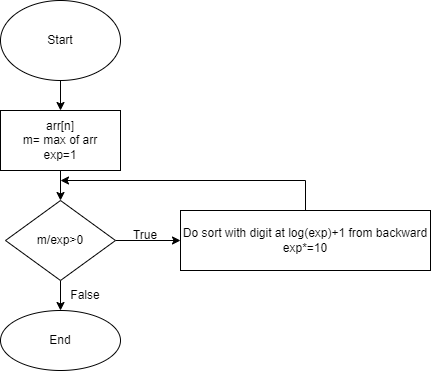

The diagram above was exported from draw.io. Its source (the exported page's mxGraphModel, read from the mxfile embedded in the PNG):
<mxGraphModel dx="996" dy="583" grid="1" gridSize="10" guides="1" tooltips="1" connect="1" arrows="1" fold="1" page="1" pageScale="1" pageWidth="850" pageHeight="1100" math="0" shadow="0">
  <root>
    <mxCell id="0" />
    <mxCell id="1" parent="0" />
    <mxCell id="ZNht2TTC3OmqXjWFoFva-4" value="" style="edgeStyle=orthogonalEdgeStyle;rounded=0;orthogonalLoop=1;jettySize=auto;html=1;" edge="1" parent="1" source="ZNht2TTC3OmqXjWFoFva-1" target="ZNht2TTC3OmqXjWFoFva-3">
      <mxGeometry relative="1" as="geometry" />
    </mxCell>
    <mxCell id="ZNht2TTC3OmqXjWFoFva-1" value="Start" style="ellipse;whiteSpace=wrap;html=1;" vertex="1" parent="1">
      <mxGeometry x="360" y="40" width="120" height="80" as="geometry" />
    </mxCell>
    <mxCell id="ZNht2TTC3OmqXjWFoFva-6" value="" style="edgeStyle=orthogonalEdgeStyle;rounded=0;orthogonalLoop=1;jettySize=auto;html=1;" edge="1" parent="1" source="ZNht2TTC3OmqXjWFoFva-3" target="ZNht2TTC3OmqXjWFoFva-5">
      <mxGeometry relative="1" as="geometry" />
    </mxCell>
    <mxCell id="ZNht2TTC3OmqXjWFoFva-3" value="arr[n]&lt;br&gt;m= max of arr&lt;br&gt;exp=1" style="whiteSpace=wrap;html=1;" vertex="1" parent="1">
      <mxGeometry x="360" y="150" width="120" height="60" as="geometry" />
    </mxCell>
    <mxCell id="ZNht2TTC3OmqXjWFoFva-8" value="" style="edgeStyle=orthogonalEdgeStyle;rounded=0;orthogonalLoop=1;jettySize=auto;html=1;" edge="1" parent="1" source="ZNht2TTC3OmqXjWFoFva-5" target="ZNht2TTC3OmqXjWFoFva-7">
      <mxGeometry relative="1" as="geometry" />
    </mxCell>
    <mxCell id="ZNht2TTC3OmqXjWFoFva-10" value="" style="edgeStyle=orthogonalEdgeStyle;rounded=0;orthogonalLoop=1;jettySize=auto;html=1;" edge="1" parent="1" source="ZNht2TTC3OmqXjWFoFva-5" target="ZNht2TTC3OmqXjWFoFva-9">
      <mxGeometry relative="1" as="geometry" />
    </mxCell>
    <mxCell id="ZNht2TTC3OmqXjWFoFva-5" value="m/exp&amp;gt;0" style="rhombus;whiteSpace=wrap;html=1;" vertex="1" parent="1">
      <mxGeometry x="365" y="240" width="110" height="80" as="geometry" />
    </mxCell>
    <mxCell id="ZNht2TTC3OmqXjWFoFva-7" value="Do sort with digit at log(exp)+1 from backward&lt;br&gt;exp*=10" style="whiteSpace=wrap;html=1;" vertex="1" parent="1">
      <mxGeometry x="540" y="250" width="250" height="60" as="geometry" />
    </mxCell>
    <mxCell id="ZNht2TTC3OmqXjWFoFva-9" value="End" style="ellipse;whiteSpace=wrap;html=1;" vertex="1" parent="1">
      <mxGeometry x="360" y="350" width="120" height="60" as="geometry" />
    </mxCell>
    <mxCell id="ZNht2TTC3OmqXjWFoFva-11" value="" style="endArrow=classic;html=1;rounded=0;exitX=0.5;exitY=0;exitDx=0;exitDy=0;" edge="1" parent="1" source="ZNht2TTC3OmqXjWFoFva-7">
      <mxGeometry width="50" height="50" relative="1" as="geometry">
        <mxPoint x="400" y="210" as="sourcePoint" />
        <mxPoint x="420" y="220" as="targetPoint" />
        <Array as="points">
          <mxPoint x="665" y="220" />
        </Array>
      </mxGeometry>
    </mxCell>
    <mxCell id="ZNht2TTC3OmqXjWFoFva-13" value="True" style="text;html=1;strokeColor=none;fillColor=none;align=center;verticalAlign=middle;whiteSpace=wrap;rounded=0;" vertex="1" parent="1">
      <mxGeometry x="475" y="260" width="60" height="30" as="geometry" />
    </mxCell>
    <mxCell id="ZNht2TTC3OmqXjWFoFva-14" value="False" style="text;html=1;strokeColor=none;fillColor=none;align=center;verticalAlign=middle;whiteSpace=wrap;rounded=0;" vertex="1" parent="1">
      <mxGeometry x="415" y="320" width="60" height="30" as="geometry" />
    </mxCell>
  </root>
</mxGraphModel>